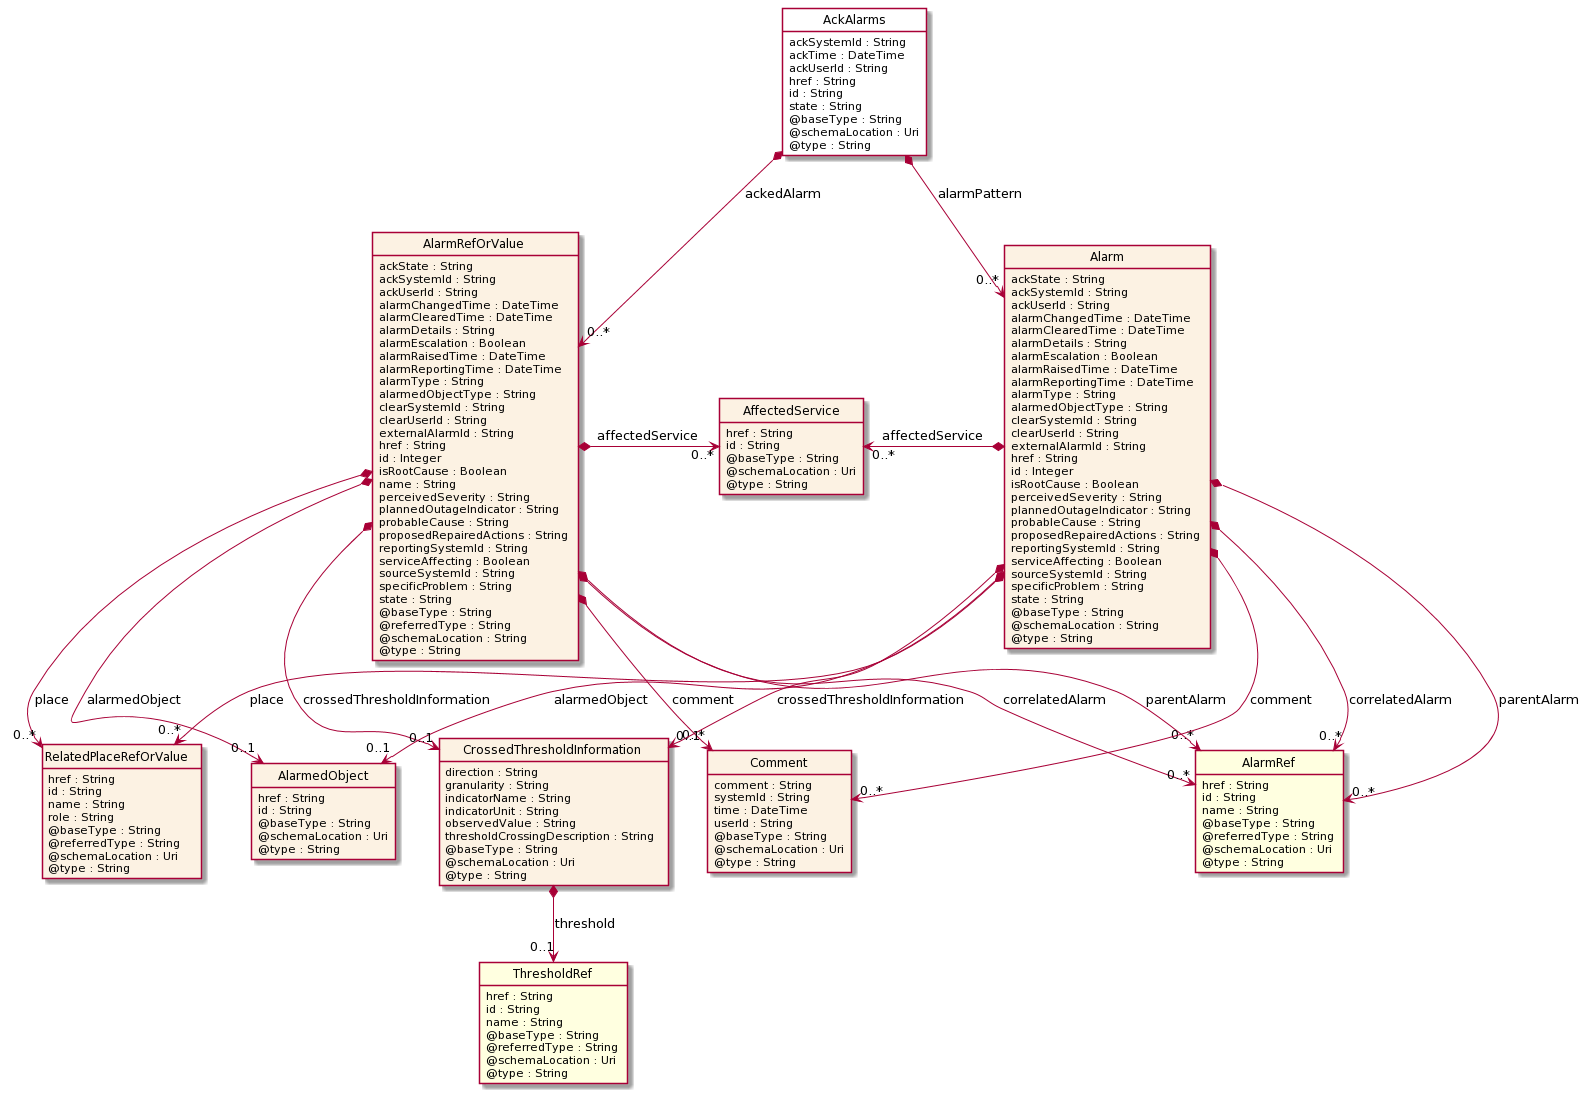

The diagram above was rendered by PlantUML. Its source (embedded in the PNG):
@startuml
hide circle
hide methods
hide stereotype
show <<Enumeration>> stereotype
skinparam class {
   BackgroundColor<<Enumeration>> #E6F5F7
   BackgroundColor<<Ref>> #FFFFE0
   BackgroundColor<<Pivot>> #FFFFFFF
   BackgroundColor #FCF2E3
}

class AckAlarms  <<Pivot>> {
    ackSystemId : String
    ackTime : DateTime
    ackUserId : String
    href : String
    id : String
    state : String
    @baseType : String
    @schemaLocation : Uri
    @type : String
}

class AlarmRefOrValue  {
    ackState : String
    ackSystemId : String
    ackUserId : String
    alarmChangedTime : DateTime
    alarmClearedTime : DateTime
    alarmDetails : String
    alarmEscalation : Boolean
    alarmRaisedTime : DateTime
    alarmReportingTime : DateTime
    alarmType : String
    alarmedObjectType : String
    clearSystemId : String
    clearUserId : String
    externalAlarmId : String
    href : String
    id : Integer
    isRootCause : Boolean
    name : String
    perceivedSeverity : String
    plannedOutageIndicator : String
    probableCause : String
    proposedRepairedActions : String
    reportingSystemId : String
    serviceAffecting : Boolean
    sourceSystemId : String
    specificProblem : String
    state : String
    @baseType : String
    @referredType : String
    @schemaLocation : String
    @type : String
}

class AlarmRef  <<Ref>> {
    href : String
    id : String
    name : String
    @baseType : String
    @referredType : String
    @schemaLocation : Uri
    @type : String
}

class AlarmedObject  {
    href : String
    id : String
    @baseType : String
    @schemaLocation : Uri
    @type : String
}

class AffectedService  {
    href : String
    id : String
    @baseType : String
    @schemaLocation : Uri
    @type : String
}

class RelatedPlaceRefOrValue  {
    href : String
    id : String
    name : String
    role : String
    @baseType : String
    @referredType : String
    @schemaLocation : Uri
    @type : String
}

class CrossedThresholdInformation  {
    direction : String
    granularity : String
    indicatorName : String
    indicatorUnit : String
    observedValue : String
    thresholdCrossingDescription : String
    @baseType : String
    @schemaLocation : Uri
    @type : String
}

class ThresholdRef  <<Ref>> {
    href : String
    id : String
    name : String
    @baseType : String
    @referredType : String
    @schemaLocation : Uri
    @type : String
}

class Comment  {
    comment : String
    systemId : String
    time : DateTime
    userId : String
    @baseType : String
    @schemaLocation : Uri
    @type : String
}

class Alarm  {
    ackState : String
    ackSystemId : String
    ackUserId : String
    alarmChangedTime : DateTime
    alarmClearedTime : DateTime
    alarmDetails : String
    alarmEscalation : Boolean
    alarmRaisedTime : DateTime
    alarmReportingTime : DateTime
    alarmType : String
    alarmedObjectType : String
    clearSystemId : String
    clearUserId : String
    externalAlarmId : String
    href : String
    id : Integer
    isRootCause : Boolean
    perceivedSeverity : String
    plannedOutageIndicator : String
    probableCause : String
    proposedRepairedActions : String
    reportingSystemId : String
    serviceAffecting : Boolean
    sourceSystemId : String
    specificProblem : String
    state : String
    @baseType : String
    @schemaLocation : String
    @type : String
}

AckAlarms *-->  "0..*" Alarm : alarmPattern

AckAlarms *-->  "0..*" AlarmRefOrValue : ackedAlarm

AlarmRefOrValue *-right-> "0..*" AffectedService : affectedService

AffectedService "0..*" <-left-* Alarm : affectedService

AlarmRefOrValue *-->  "0..*" AlarmRef : parentAlarm

AlarmRefOrValue *-->  "0..*" AlarmRef : correlatedAlarm

Alarm *-->  "0..*" AlarmRef : parentAlarm

Alarm *-->  "0..*" AlarmRef : correlatedAlarm

AlarmRefOrValue *-->  "0..1" AlarmedObject : alarmedObject

Alarm *-->  "0..1" AlarmedObject : alarmedObject

AlarmRefOrValue *-->  "0..*" Comment : comment

Alarm *-->  "0..*" Comment : comment

AlarmRefOrValue *-->  "0..*" RelatedPlaceRefOrValue : place

Alarm *-->  "0..*" RelatedPlaceRefOrValue : place

AlarmRefOrValue *-->  "0..1" CrossedThresholdInformation : crossedThresholdInformation

Alarm *-->  "0..1" CrossedThresholdInformation : crossedThresholdInformation

CrossedThresholdInformation *-->  "0..1" ThresholdRef : threshold

@enduml